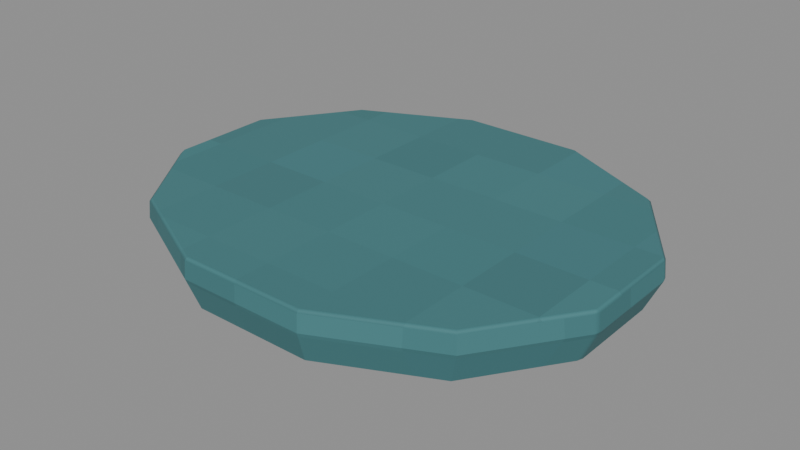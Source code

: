 # Source: Foot.blend  (saved by Blender 4.3.34; exported with 4.5.12 LTS)
import bpy
from mathutils import Matrix  # noqa: F401  (used for matrix-valued properties, if any)

bpy.ops.wm.read_factory_settings(use_empty=True)
scene = bpy.context.scene
scene.name = 'Isolated part'

# ---- collections
col_part_foot = bpy.data.collections.new('Part.Foot'); scene.collection.children.link(col_part_foot)

# ---- images (referenced by path relative to the original .blend; pixels are not part of the script)
import os
ASSET_DIR = os.environ.get("B2B_ASSET_DIR", "")  # directory of the original .blend (textures are referenced by path, not embedded)
HERE = os.path.dirname(os.path.abspath(__file__))  # packed textures are extracted next to this script under _unpacked/

def load_image(name, relpath, width, height, colorspace="sRGB"):
    """Load a texture the original file referenced (path relative to the .blend, or extracted next to this script)."""
    p = next((c for c in (os.path.join(HERE, relpath), os.path.join(ASSET_DIR, relpath)) if relpath and os.path.exists(c)), "")
    if p:
        img = bpy.data.images.load(p, check_existing=True)
        img.name = name
    else:  # same state as the original file: an image datablock whose file is absent (Cycles renders it pink)
        img = bpy.data.images.new(name, width, height)
        img.source = "FILE"
        img.filepath = "//" + (relpath or name)
    img.colorspace_settings.name = colorspace
    return img
img_minecraft___marine_stripe = load_image('Minecraft • Marine stripe', '_unpacked/Marine_stripe.bc7fe28f.png', 32, 32, 'sRGB')

# ---- materials (node trees are filled in below, after node groups)
mat_minecraft___marine_stripe = bpy.data.materials.new('Minecraft / Marine stripe')
mat_minecraft___marine_stripe.diffuse_color = (0.2627, 0.4745, 0.4902, 1.0)

# ---- material node trees
mat_minecraft___marine_stripe.use_nodes = True; mat_minecraft___marine_stripe.node_tree.nodes.clear()
_N = mat_minecraft___marine_stripe.node_tree.nodes; _L = mat_minecraft___marine_stripe.node_tree.links
n0 = _N.new('ShaderNodeBsdfPrincipled'); n0.name = 'Principled BSDF'; n0.location = (10, 300)
n0.inputs[2].default_value = 0.85
n1 = _N.new('ShaderNodeOutputMaterial'); n1.name = 'Material Output'; n1.location = (300, 300)
n2 = _N.new('ShaderNodeTexImage'); n2.name = 'Image Texture'; n2.location = (-580, 280)
n2.image = img_minecraft___marine_stripe
n2.interpolation = 'Closest'
_L.new(n0.outputs[0], n1.inputs[0])
_L.new(n2.outputs[0], n0.inputs[0])
n1.is_active_output = True

# ---- meshes
me_ceramicpump_foot_001 = bpy.data.meshes.new('CeramicPump.Foot.001')
me_ceramicpump_foot_001.from_pydata([(0.1227, 0.02743, 0.0), (0.0898, 0.07495, 0.0), (0.03287, 0.1024, 0.0), (-0.03287, 0.1024, 0.0), (-0.0898, 0.07495, 0.0), (-0.1227, 0.02743, 0.0), (-0.1227, -0.02743, 0.0), (-0.0898, -0.07495, 0.0), (-0.03287, -0.1024, 0.0), (0.03287, -0.1024, 0.0), (0.0898, -0.07495, 0.0), (0.1227, -0.02743, 0.0), (0.1314, 0.02925, 0.019), (0.09617, 0.0799, 0.019), (0.0352, 0.1091, 0.019), (-0.0352, 0.1091, 0.019), (-0.09617, 0.0799, 0.019), (-0.1314, 0.02925, 0.019), (-0.1314, -0.02925, 0.019), (-0.09617, -0.0799, 0.019), (-0.0352, -0.1091, 0.019), (0.0352, -0.1091, 0.019), (0.09617, -0.0799, 0.019), (0.1314, -0.02925, 0.019), (0.1304, 0.02899, 0.03), (0.09546, 0.0792, 0.03), (0.03494, 0.1082, 0.03), (-0.03494, 0.1082, 0.03), (-0.09546, 0.0792, 0.03), (-0.1304, 0.02899, 0.03), (-0.1304, -0.02899, 0.03), (-0.09546, -0.0792, 0.03), (-0.03494, -0.1082, 0.03), (0.03494, -0.1082, 0.03), (0.09546, -0.0792, 0.03), (0.1304, -0.02899, 0.03)], [], [(11, 10, 9, 8, 7, 6, 5, 4, 3, 2, 1, 0), (0, 1, 13, 12), (1, 2, 14, 13), (2, 3, 15, 14), (3, 4, 16, 15), (4, 5, 17, 16), (5, 6, 18, 17), (6, 7, 19, 18), (7, 8, 20, 19), (8, 9, 21, 20), (9, 10, 22, 21), (10, 11, 23, 22), (11, 0, 12, 23), (12, 13, 25, 24), (13, 14, 26, 25), (14, 15, 27, 26), (15, 16, 28, 27), (16, 17, 29, 28), (17, 18, 30, 29), (18, 19, 31, 30), (19, 20, 32, 31), (20, 21, 33, 32), (21, 22, 34, 33), (22, 23, 35, 34), (23, 12, 24, 35), (24, 25, 26, 27, 28, 29, 30, 31, 32, 33, 34, 35)])
_uv = me_ceramicpump_foot_001.uv_layers.new(name='UV0.Surface')
_uv.uv.foreach_set('vector', [0.3189, 0.5799, 0.2926, 0.5419, 0.247, 0.5199, 0.1945, 0.5199, 0.1489, 0.5419, 0.1226, 0.5799, 0.1226, 0.6238, 0.1489, 0.6618, 0.1945, 0.6838, 0.247, 0.6838, 0.2926, 0.6618, 0.3189, 0.6238, 0.2427, 0.6115, 0.2807, 0.6115, 0.2847, 0.6267, 0.2441, 0.6267, 0.2926, 0.6115, 0.247, 0.6115, 0.2489, 0.6267, 0.2977, 0.6267, 0.247, 0.6115, 0.1945, 0.6115, 0.1926, 0.6267, 0.2489, 0.6267, 0.1945, 0.6115, 0.1489, 0.6115, 0.1438, 0.6267, 0.1926, 0.6267, 0.2807, 0.6115, 0.2427, 0.6115, 0.2441, 0.6267, 0.2847, 0.6267, 0.2427, 0.6115, 0.1988, 0.6115, 0.1974, 0.6267, 0.2441, 0.6267, 0.1988, 0.6115, 0.1608, 0.6115, 0.1568, 0.6267, 0.1974, 0.6267, 0.1489, 0.6115, 0.1945, 0.6115, 0.1926, 0.6267, 0.1438, 0.6267, 0.1945, 0.6115, 0.247, 0.6115, 0.2489, 0.6267, 0.1926, 0.6267, 0.247, 0.6115, 0.2926, 0.6115, 0.2977, 0.6267, 0.2489, 0.6267, 0.1608, 0.6115, 0.1988, 0.6115, 0.1974, 0.6267, 0.1568, 0.6267, 0.1988, 0.6115, 0.2427, 0.6115, 0.2441, 0.6267, 0.1974, 0.6267, 0.2441, 0.6267, 0.2847, 0.6267, 0.2841, 0.6355, 0.2439, 0.6355, 0.2977, 0.6267, 0.2489, 0.6267, 0.2487, 0.6355, 0.2971, 0.6355, 0.2489, 0.6267, 0.1926, 0.6267, 0.1928, 0.6355, 0.2487, 0.6355, 0.1926, 0.6267, 0.1438, 0.6267, 0.1444, 0.6355, 0.1928, 0.6355, 0.2847, 0.6267, 0.2441, 0.6267, 0.2439, 0.6355, 0.2841, 0.6355, 0.2441, 0.6267, 0.1974, 0.6267, 0.1976, 0.6355, 0.2439, 0.6355, 0.1974, 0.6267, 0.1568, 0.6267, 0.1574, 0.6355, 0.1976, 0.6355, 0.1438, 0.6267, 0.1926, 0.6267, 0.1928, 0.6355, 0.1444, 0.6355, 0.1926, 0.6267, 0.2489, 0.6267, 0.2487, 0.6355, 0.1928, 0.6355, 0.2489, 0.6267, 0.2977, 0.6267, 0.2971, 0.6355, 0.2487, 0.6355, 0.1568, 0.6267, 0.1974, 0.6267, 0.1976, 0.6355, 0.1574, 0.6355, 0.1974, 0.6267, 0.2441, 0.6267, 0.2439, 0.6355, 0.1976, 0.6355, 0.3251, 0.625, 0.2971, 0.6652, 0.2487, 0.6884, 0.1928, 0.6884, 0.1444, 0.6652, 0.1164, 0.625, 0.1164, 0.5787, 0.1444, 0.5385, 0.1928, 0.5153, 0.2487, 0.5153, 0.2971, 0.5385, 0.3251, 0.5787])
_uv.active_render = True
_uv = me_ceramicpump_foot_001.uv_layers.new(name='UV1.Paint')
_uv.uv.foreach_set('vector', [0.5182, 0.8649, 0.4664, 0.8288, 0.4365, 0.7664, 0.4365, 0.6943, 0.4664, 0.6318, 0.5182, 0.5957, 0.578, 0.5957, 0.6298, 0.6318, 0.6597, 0.6943, 0.6597, 0.7664, 0.6298, 0.8288, 0.578, 0.8649, 0.9924, 0.3515, 0.9911, 0.4139, 0.9698, 0.4127, 0.9712, 0.3461, 0.9911, 0.4139, 0.9924, 0.4793, 0.9712, 0.4826, 0.9698, 0.4127, 0.3713, 0.9694, 0.372, 0.9048, 0.3929, 0.9059, 0.3921, 0.9749, 0.372, 0.9048, 0.372, 0.8355, 0.3929, 0.8317, 0.3929, 0.9059, 0.372, 0.8355, 0.3713, 0.78, 0.3921, 0.7723, 0.3929, 0.8317, 0.9485, 0.77, 0.9511, 0.7272, 0.9725, 0.7323, 0.9696, 0.7778, 0.9511, 0.7272, 0.9511, 0.6648, 0.9725, 0.6656, 0.9725, 0.7323, 0.9511, 0.6648, 0.9485, 0.5995, 0.9696, 0.5957, 0.9725, 0.6656, 0.1976, 0.9537, 0.2011, 0.9028, 0.2223, 0.9061, 0.2185, 0.9606, 0.2011, 0.9028, 0.2024, 0.8375, 0.2237, 0.8362, 0.2223, 0.9061, 0.2024, 0.8375, 0.2011, 0.7751, 0.2224, 0.7696, 0.2237, 0.8362, 0.2011, 0.7751, 0.1976, 0.7324, 0.2186, 0.7241, 0.2224, 0.7696, 0.9712, 0.3461, 0.9698, 0.4127, 0.9579, 0.4126, 0.9593, 0.3465, 0.9698, 0.4127, 0.9712, 0.4826, 0.9593, 0.482, 0.9579, 0.4126, 0.3921, 0.9749, 0.3929, 0.9059, 0.4049, 0.9056, 0.4041, 0.9742, 0.3929, 0.9059, 0.3929, 0.8317, 0.4049, 0.832, 0.4049, 0.9056, 0.3929, 0.8317, 0.3921, 0.7723, 0.4041, 0.7731, 0.4049, 0.832, 0.9696, 0.7778, 0.9725, 0.7323, 0.9843, 0.7315, 0.9815, 0.7767, 0.9725, 0.7323, 0.9725, 0.6656, 0.9843, 0.6654, 0.9843, 0.7315, 0.9725, 0.6656, 0.9696, 0.5957, 0.9815, 0.5961, 0.9843, 0.6654, 0.2185, 0.9606, 0.2223, 0.9061, 0.2342, 0.9055, 0.2304, 0.9596, 0.2223, 0.9061, 0.2237, 0.8362, 0.2356, 0.8361, 0.2342, 0.9055, 0.2237, 0.8362, 0.2224, 0.7696, 0.2342, 0.7701, 0.2356, 0.8361, 0.2224, 0.7696, 0.2186, 0.7241, 0.2305, 0.725, 0.2342, 0.7701, 0.1495, 0.4262, 0.2042, 0.4646, 0.2358, 0.531, 0.2358, 0.6076, 0.2042, 0.674, 0.1495, 0.7123, 0.08632, 0.7123, 0.0316, 0.674, 2.355e-09, 0.6076, 8.48e-09, 0.531, 0.0316, 0.4646, 0.08632, 0.4262])
me_ceramicpump_foot_001.materials.append(mat_minecraft___marine_stripe)
me_ceramicpump_foot_001.update()

# ---- objects
ob_foot = bpy.data.objects.new('Foot', me_ceramicpump_foot_001)

# ---- transforms, parenting, visibility, modifiers, constraints
ob_foot.location = (0.0, 0.0, 0.0)
_m = ob_foot.modifiers.new('Hand-finished edges', 'BEVEL')
_m.width = 0.0017
_m.width_pct = 0.0017
_m.harden_normals = True

# ---- collection membership
col_part_foot.objects.link(ob_foot)

# ---- scene / render settings (as saved in the file)
scene.frame_start = 1; scene.frame_end = 250; scene.frame_set(1)
scene.render.engine = 'BLENDER_EEVEE_NEXT'
scene.render.image_settings.exr_codec = 'NONE'
scene.render.simplify_subdivision_render = 0
scene.render.simplify_child_particles_render = 0.0
scene.eevee.use_volume_custom_range = False
scene.eevee.use_fast_gi = False
scene.eevee.use_shadows = False
scene.view_settings.white_balance_temperature = 0.0
scene.view_settings.white_balance_tint = 0.0
scene.view_settings.white_balance_whitepoint = (2.97, 0.5193, -0.0414)
bpy.context.view_layer.update()

# ---- added for rendering (the .blend has no active camera and no usable light): camera, sun + grey world if the file has none
cam_auto = bpy.data.cameras.new('AutoCamera')
cam_auto.lens = 50.0
cam_auto.sensor_width = 36.0
cam_auto.clip_end = 1000.0
ob_auto_camera = bpy.data.objects.new('AutoCamera', cam_auto)
scene.collection.objects.link(ob_auto_camera)
ob_auto_camera.location = (0.317262, -0.380715, 0.26881)
ob_auto_camera.rotation_euler = (1.09748, -7.21219e-08, 0.694738)
scene.camera = ob_auto_camera
light_auto_sun = bpy.data.lights.new('AutoSun', 'SUN')
light_auto_sun.energy = 3.0
light_auto_sun.angle = 0.0523599
ob_auto_sun = bpy.data.objects.new('AutoSun', light_auto_sun)
scene.collection.objects.link(ob_auto_sun)
ob_auto_sun.rotation_euler = (0.872665, 0.174533, 0.523599)
if scene.world is None:
    world_auto = bpy.data.worlds.new('AutoWorld')
    world_auto.color = (0.3, 0.3, 0.3)
    scene.world = world_auto
bpy.context.view_layer.update()
